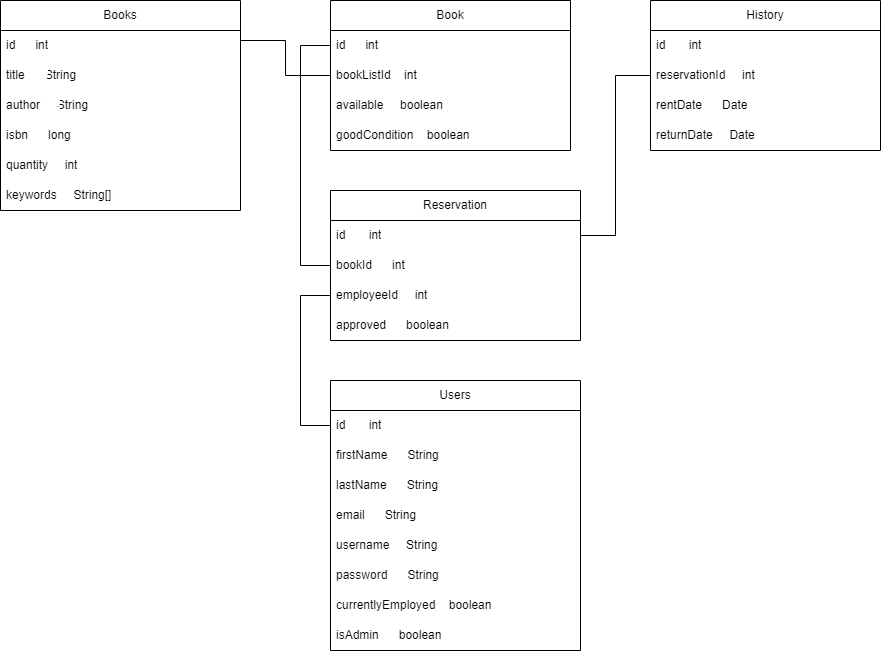

The diagram above was exported from draw.io. Its source (the exported page's mxGraphModel, read from the mxfile embedded in the PNG):
<mxGraphModel dx="1247" dy="699" grid="1" gridSize="10" guides="1" tooltips="1" connect="1" arrows="1" fold="1" page="1" pageScale="1" pageWidth="827" pageHeight="1169" math="0" shadow="0">
  <root>
    <mxCell id="0" />
    <mxCell id="1" parent="0" />
    <mxCell id="A5foT5d50t7VJtY9CT35-1" value="Books" style="swimlane;fontStyle=0;childLayout=stackLayout;horizontal=1;startSize=30;horizontalStack=0;resizeParent=1;resizeParentMax=0;resizeLast=0;collapsible=1;marginBottom=0;whiteSpace=wrap;html=1;" parent="1" vertex="1">
      <mxGeometry x="20" y="180" width="240" height="210" as="geometry" />
    </mxCell>
    <mxCell id="A5foT5d50t7VJtY9CT35-2" value="id&lt;span style=&quot;white-space: pre;&quot;&gt; &lt;/span&gt;&lt;span style=&quot;white-space: pre;&quot;&gt; &lt;/span&gt;&lt;span style=&quot;white-space: pre;&quot;&gt; &lt;/span&gt;&lt;span style=&quot;white-space: pre;&quot;&gt; &lt;/span&gt;&lt;span style=&quot;white-space: pre;&quot;&gt; &lt;/span&gt;&lt;span style=&quot;white-space: pre;&quot;&gt; &lt;/span&gt;int" style="text;strokeColor=none;fillColor=none;align=left;verticalAlign=middle;spacingLeft=4;spacingRight=4;overflow=hidden;points=[[0,0.5],[1,0.5]];portConstraint=eastwest;rotatable=0;whiteSpace=wrap;html=1;" parent="A5foT5d50t7VJtY9CT35-1" vertex="1">
      <mxGeometry y="30" width="240" height="30" as="geometry" />
    </mxCell>
    <mxCell id="A5foT5d50t7VJtY9CT35-3" value="title&lt;span style=&quot;white-space: pre;&quot;&gt; &lt;/span&gt;&lt;span style=&quot;white-space: pre;&quot;&gt; &lt;/span&gt;&lt;span style=&quot;white-space: pre;&quot;&gt; &lt;/span&gt;&lt;span style=&quot;white-space: pre;&quot;&gt; &lt;/span&gt;&lt;span style=&quot;white-space: pre;&quot;&gt; &lt;/span&gt;&lt;span style=&quot;white-space: pre;&quot;&gt; &lt;/span&gt;String" style="text;strokeColor=none;fillColor=none;align=left;verticalAlign=middle;spacingLeft=4;spacingRight=4;overflow=hidden;points=[[0,0.5],[1,0.5]];portConstraint=eastwest;rotatable=0;whiteSpace=wrap;html=1;" parent="A5foT5d50t7VJtY9CT35-1" vertex="1">
      <mxGeometry y="60" width="240" height="30" as="geometry" />
    </mxCell>
    <mxCell id="A5foT5d50t7VJtY9CT35-4" value="author&lt;span style=&quot;white-space: pre;&quot;&gt; &lt;/span&gt;&lt;span style=&quot;white-space: pre;&quot;&gt; &lt;/span&gt;&lt;span style=&quot;white-space: pre;&quot;&gt; &lt;/span&gt;&lt;span style=&quot;white-space: pre;&quot;&gt; &lt;/span&gt;&lt;span style=&quot;white-space: pre;&quot;&gt; &lt;/span&gt;String" style="text;strokeColor=none;fillColor=none;align=left;verticalAlign=middle;spacingLeft=4;spacingRight=4;overflow=hidden;points=[[0,0.5],[1,0.5]];portConstraint=eastwest;rotatable=0;whiteSpace=wrap;html=1;" parent="A5foT5d50t7VJtY9CT35-1" vertex="1">
      <mxGeometry y="90" width="240" height="30" as="geometry" />
    </mxCell>
    <mxCell id="A5foT5d50t7VJtY9CT35-14" value="isbn&lt;span style=&quot;white-space: pre;&quot;&gt; &lt;/span&gt;&lt;span style=&quot;white-space: pre;&quot;&gt; &lt;/span&gt;&lt;span style=&quot;white-space: pre;&quot;&gt; &lt;/span&gt;&lt;span style=&quot;white-space: pre;&quot;&gt; &lt;/span&gt;&lt;span style=&quot;white-space: pre;&quot;&gt; &lt;/span&gt;&lt;span style=&quot;white-space: pre;&quot;&gt; &lt;/span&gt;long" style="text;strokeColor=none;fillColor=none;align=left;verticalAlign=middle;spacingLeft=4;spacingRight=4;overflow=hidden;points=[[0,0.5],[1,0.5]];portConstraint=eastwest;rotatable=0;whiteSpace=wrap;html=1;" parent="A5foT5d50t7VJtY9CT35-1" vertex="1">
      <mxGeometry y="120" width="240" height="30" as="geometry" />
    </mxCell>
    <mxCell id="A5foT5d50t7VJtY9CT35-47" value="quantity&lt;span style=&quot;white-space: pre;&quot;&gt; &lt;/span&gt;&lt;span style=&quot;white-space: pre;&quot;&gt; &lt;/span&gt;&lt;span style=&quot;white-space: pre;&quot;&gt; &lt;/span&gt;&lt;span style=&quot;white-space: pre;&quot;&gt; &lt;/span&gt;&lt;span style=&quot;white-space: pre;&quot;&gt; &lt;/span&gt;int" style="text;strokeColor=none;fillColor=none;align=left;verticalAlign=middle;spacingLeft=4;spacingRight=4;overflow=hidden;points=[[0,0.5],[1,0.5]];portConstraint=eastwest;rotatable=0;whiteSpace=wrap;html=1;" parent="A5foT5d50t7VJtY9CT35-1" vertex="1">
      <mxGeometry y="150" width="240" height="30" as="geometry" />
    </mxCell>
    <mxCell id="A5foT5d50t7VJtY9CT35-5" value="keywords&lt;span style=&quot;white-space: pre;&quot;&gt; &lt;/span&gt;&lt;span style=&quot;white-space: pre;&quot;&gt; &lt;/span&gt;&lt;span style=&quot;white-space: pre;&quot;&gt; &lt;/span&gt;&lt;span style=&quot;white-space: pre;&quot;&gt; &lt;/span&gt;&lt;span style=&quot;white-space: pre;&quot;&gt; &lt;/span&gt;String[]" style="text;strokeColor=none;fillColor=none;align=left;verticalAlign=middle;spacingLeft=4;spacingRight=4;overflow=hidden;points=[[0,0.5],[1,0.5]];portConstraint=eastwest;rotatable=0;whiteSpace=wrap;html=1;" parent="A5foT5d50t7VJtY9CT35-1" vertex="1">
      <mxGeometry y="180" width="240" height="30" as="geometry" />
    </mxCell>
    <mxCell id="A5foT5d50t7VJtY9CT35-8" value="Book" style="swimlane;fontStyle=0;childLayout=stackLayout;horizontal=1;startSize=30;horizontalStack=0;resizeParent=1;resizeParentMax=0;resizeLast=0;collapsible=1;marginBottom=0;whiteSpace=wrap;html=1;" parent="1" vertex="1">
      <mxGeometry x="350" y="180" width="240" height="150" as="geometry" />
    </mxCell>
    <mxCell id="A5foT5d50t7VJtY9CT35-9" value="id&lt;span style=&quot;white-space: pre;&quot;&gt; &lt;/span&gt;&lt;span style=&quot;white-space: pre;&quot;&gt; &lt;/span&gt;&lt;span style=&quot;white-space: pre;&quot;&gt; &lt;/span&gt;&lt;span style=&quot;white-space: pre;&quot;&gt; &lt;/span&gt;&lt;span style=&quot;white-space: pre;&quot;&gt; &lt;/span&gt;&lt;span style=&quot;white-space: pre;&quot;&gt; &lt;/span&gt;int" style="text;strokeColor=none;fillColor=none;align=left;verticalAlign=middle;spacingLeft=4;spacingRight=4;overflow=hidden;points=[[0,0.5],[1,0.5]];portConstraint=eastwest;rotatable=0;whiteSpace=wrap;html=1;" parent="A5foT5d50t7VJtY9CT35-8" vertex="1">
      <mxGeometry y="30" width="240" height="30" as="geometry" />
    </mxCell>
    <mxCell id="A5foT5d50t7VJtY9CT35-10" value="bookListId&lt;span style=&quot;white-space: pre;&quot;&gt; &lt;/span&gt;&lt;span style=&quot;white-space: pre;&quot;&gt; &lt;/span&gt;&lt;span style=&quot;white-space: pre;&quot;&gt; &lt;/span&gt;&lt;span style=&quot;white-space: pre;&quot;&gt; &lt;/span&gt;int" style="text;strokeColor=none;fillColor=none;align=left;verticalAlign=middle;spacingLeft=4;spacingRight=4;overflow=hidden;points=[[0,0.5],[1,0.5]];portConstraint=eastwest;rotatable=0;whiteSpace=wrap;html=1;" parent="A5foT5d50t7VJtY9CT35-8" vertex="1">
      <mxGeometry y="60" width="240" height="30" as="geometry" />
    </mxCell>
    <mxCell id="A5foT5d50t7VJtY9CT35-11" value="available&lt;span style=&quot;white-space: pre;&quot;&gt; &lt;/span&gt;&lt;span style=&quot;white-space: pre;&quot;&gt; &lt;/span&gt;&lt;span style=&quot;white-space: pre;&quot;&gt; &lt;span style=&quot;white-space: pre;&quot;&gt; &lt;/span&gt;&lt;span style=&quot;white-space: pre;&quot;&gt; &lt;/span&gt;&lt;/span&gt;boolean" style="text;strokeColor=none;fillColor=none;align=left;verticalAlign=middle;spacingLeft=4;spacingRight=4;overflow=hidden;points=[[0,0.5],[1,0.5]];portConstraint=eastwest;rotatable=0;whiteSpace=wrap;html=1;" parent="A5foT5d50t7VJtY9CT35-8" vertex="1">
      <mxGeometry y="90" width="240" height="30" as="geometry" />
    </mxCell>
    <mxCell id="A5foT5d50t7VJtY9CT35-89" value="goodCondition&lt;span style=&quot;white-space: pre;&quot;&gt; &lt;/span&gt;&lt;span style=&quot;white-space: pre;&quot;&gt; &lt;span style=&quot;white-space: pre;&quot;&gt; &lt;/span&gt;&lt;span style=&quot;white-space: pre;&quot;&gt; &lt;/span&gt;&lt;/span&gt;boolean" style="text;strokeColor=none;fillColor=none;align=left;verticalAlign=middle;spacingLeft=4;spacingRight=4;overflow=hidden;points=[[0,0.5],[1,0.5]];portConstraint=eastwest;rotatable=0;whiteSpace=wrap;html=1;" parent="A5foT5d50t7VJtY9CT35-8" vertex="1">
      <mxGeometry y="120" width="240" height="30" as="geometry" />
    </mxCell>
    <mxCell id="A5foT5d50t7VJtY9CT35-15" value="Users" style="swimlane;fontStyle=0;childLayout=stackLayout;horizontal=1;startSize=30;horizontalStack=0;resizeParent=1;resizeParentMax=0;resizeLast=0;collapsible=1;marginBottom=0;whiteSpace=wrap;html=1;" parent="1" vertex="1">
      <mxGeometry x="350" y="560" width="250" height="270" as="geometry" />
    </mxCell>
    <mxCell id="A5foT5d50t7VJtY9CT35-27" value="id&lt;span style=&quot;white-space: pre;&quot;&gt; &lt;/span&gt;&lt;span style=&quot;white-space: pre;&quot;&gt; &lt;/span&gt;&lt;span style=&quot;white-space: pre;&quot;&gt; &lt;/span&gt;&lt;span style=&quot;white-space: pre;&quot;&gt; &lt;/span&gt;&lt;span style=&quot;white-space: pre;&quot;&gt; &lt;/span&gt;&lt;span style=&quot;white-space: pre;&quot;&gt; &lt;/span&gt;&lt;span style=&quot;white-space: pre;&quot;&gt; &lt;/span&gt;int" style="text;strokeColor=none;fillColor=none;align=left;verticalAlign=middle;spacingLeft=4;spacingRight=4;overflow=hidden;points=[[0,0.5],[1,0.5]];portConstraint=eastwest;rotatable=0;whiteSpace=wrap;html=1;" parent="A5foT5d50t7VJtY9CT35-15" vertex="1">
      <mxGeometry y="30" width="250" height="30" as="geometry" />
    </mxCell>
    <mxCell id="A5foT5d50t7VJtY9CT35-17" value="firstName&lt;span style=&quot;white-space: pre;&quot;&gt; &lt;/span&gt;&lt;span style=&quot;white-space: pre;&quot;&gt; &lt;/span&gt;&lt;span style=&quot;white-space: pre;&quot;&gt; &lt;/span&gt;&lt;span style=&quot;white-space: pre;&quot;&gt; &lt;/span&gt;&lt;span style=&quot;white-space: pre;&quot;&gt; &lt;/span&gt;&lt;span style=&quot;white-space: pre;&quot;&gt; &lt;/span&gt;String" style="text;strokeColor=none;fillColor=none;align=left;verticalAlign=middle;spacingLeft=4;spacingRight=4;overflow=hidden;points=[[0,0.5],[1,0.5]];portConstraint=eastwest;rotatable=0;whiteSpace=wrap;html=1;" parent="A5foT5d50t7VJtY9CT35-15" vertex="1">
      <mxGeometry y="60" width="250" height="30" as="geometry" />
    </mxCell>
    <mxCell id="A5foT5d50t7VJtY9CT35-18" value="lastName&lt;span style=&quot;white-space: pre;&quot;&gt; &lt;/span&gt;&lt;span style=&quot;white-space: pre;&quot;&gt; &lt;/span&gt;&lt;span style=&quot;white-space: pre;&quot;&gt; &lt;/span&gt;&lt;span style=&quot;white-space: pre;&quot;&gt; &lt;/span&gt;&lt;span style=&quot;white-space: pre;&quot;&gt; &lt;/span&gt;&lt;span style=&quot;white-space: pre;&quot;&gt; &lt;/span&gt;String" style="text;strokeColor=none;fillColor=none;align=left;verticalAlign=middle;spacingLeft=4;spacingRight=4;overflow=hidden;points=[[0,0.5],[1,0.5]];portConstraint=eastwest;rotatable=0;whiteSpace=wrap;html=1;" parent="A5foT5d50t7VJtY9CT35-15" vertex="1">
      <mxGeometry y="90" width="250" height="30" as="geometry" />
    </mxCell>
    <mxCell id="A5foT5d50t7VJtY9CT35-19" value="email&lt;span style=&quot;white-space: pre;&quot;&gt; &lt;/span&gt;&lt;span style=&quot;white-space: pre;&quot;&gt; &lt;/span&gt;&lt;span style=&quot;white-space: pre;&quot;&gt; &lt;/span&gt;&lt;span style=&quot;white-space: pre;&quot;&gt; &lt;/span&gt;&lt;span style=&quot;white-space: pre;&quot;&gt; &lt;/span&gt;&lt;span style=&quot;white-space: pre;&quot;&gt; &lt;/span&gt;String" style="text;strokeColor=none;fillColor=none;align=left;verticalAlign=middle;spacingLeft=4;spacingRight=4;overflow=hidden;points=[[0,0.5],[1,0.5]];portConstraint=eastwest;rotatable=0;whiteSpace=wrap;html=1;" parent="A5foT5d50t7VJtY9CT35-15" vertex="1">
      <mxGeometry y="120" width="250" height="30" as="geometry" />
    </mxCell>
    <mxCell id="A5foT5d50t7VJtY9CT35-20" value="username&lt;span style=&quot;white-space: pre;&quot;&gt; &lt;/span&gt;&lt;span style=&quot;white-space: pre;&quot;&gt; &lt;/span&gt;&lt;span style=&quot;white-space: pre;&quot;&gt; &lt;/span&gt;&lt;span style=&quot;white-space: pre;&quot;&gt; &lt;/span&gt;&lt;span style=&quot;white-space: pre;&quot;&gt; &lt;/span&gt;String" style="text;strokeColor=none;fillColor=none;align=left;verticalAlign=middle;spacingLeft=4;spacingRight=4;overflow=hidden;points=[[0,0.5],[1,0.5]];portConstraint=eastwest;rotatable=0;whiteSpace=wrap;html=1;" parent="A5foT5d50t7VJtY9CT35-15" vertex="1">
      <mxGeometry y="150" width="250" height="30" as="geometry" />
    </mxCell>
    <mxCell id="A5foT5d50t7VJtY9CT35-21" value="password&lt;span style=&quot;white-space: pre;&quot;&gt; &lt;/span&gt;&lt;span style=&quot;white-space: pre;&quot;&gt; &lt;/span&gt;&lt;span style=&quot;white-space: pre;&quot;&gt; &lt;/span&gt;&lt;span style=&quot;white-space: pre;&quot;&gt; &lt;/span&gt;&lt;span style=&quot;white-space: pre;&quot;&gt; &lt;/span&gt;&lt;span style=&quot;white-space: pre;&quot;&gt; &lt;/span&gt;String" style="text;strokeColor=none;fillColor=none;align=left;verticalAlign=middle;spacingLeft=4;spacingRight=4;overflow=hidden;points=[[0,0.5],[1,0.5]];portConstraint=eastwest;rotatable=0;whiteSpace=wrap;html=1;" parent="A5foT5d50t7VJtY9CT35-15" vertex="1">
      <mxGeometry y="180" width="250" height="30" as="geometry" />
    </mxCell>
    <mxCell id="A5foT5d50t7VJtY9CT35-56" value="currentlyEmployed&lt;span style=&quot;white-space: pre;&quot;&gt; &lt;/span&gt;&lt;span style=&quot;white-space: pre;&quot;&gt; &lt;/span&gt;&lt;span style=&quot;white-space: pre;&quot;&gt; &lt;/span&gt;&lt;span style=&quot;white-space: pre;&quot;&gt; &lt;/span&gt;boolean" style="text;strokeColor=none;fillColor=none;align=left;verticalAlign=middle;spacingLeft=4;spacingRight=4;overflow=hidden;points=[[0,0.5],[1,0.5]];portConstraint=eastwest;rotatable=0;whiteSpace=wrap;html=1;" parent="A5foT5d50t7VJtY9CT35-15" vertex="1">
      <mxGeometry y="210" width="250" height="30" as="geometry" />
    </mxCell>
    <mxCell id="A5foT5d50t7VJtY9CT35-98" value="isAdmin&lt;span style=&quot;white-space: pre;&quot;&gt; &lt;/span&gt;&lt;span style=&quot;white-space: pre;&quot;&gt; &lt;/span&gt;&lt;span style=&quot;white-space: pre;&quot;&gt; &lt;/span&gt;&lt;span style=&quot;white-space: pre;&quot;&gt; &lt;/span&gt;&lt;span style=&quot;white-space: pre;&quot;&gt; &lt;/span&gt;&lt;span style=&quot;white-space: pre;&quot;&gt; &lt;/span&gt;boolean" style="text;strokeColor=none;fillColor=none;align=left;verticalAlign=middle;spacingLeft=4;spacingRight=4;overflow=hidden;points=[[0,0.5],[1,0.5]];portConstraint=eastwest;rotatable=0;whiteSpace=wrap;html=1;" parent="A5foT5d50t7VJtY9CT35-15" vertex="1">
      <mxGeometry y="240" width="250" height="30" as="geometry" />
    </mxCell>
    <mxCell id="A5foT5d50t7VJtY9CT35-32" value="" style="edgeStyle=elbowEdgeStyle;elbow=horizontal;endArrow=none;html=1;rounded=0;entryX=0;entryY=0.5;entryDx=0;entryDy=0;endFill=0;" parent="1" target="A5foT5d50t7VJtY9CT35-10" edge="1">
      <mxGeometry width="50" height="50" relative="1" as="geometry">
        <mxPoint x="260" y="220" as="sourcePoint" />
        <mxPoint x="300" y="170" as="targetPoint" />
      </mxGeometry>
    </mxCell>
    <mxCell id="A5foT5d50t7VJtY9CT35-33" value="History" style="swimlane;fontStyle=0;childLayout=stackLayout;horizontal=1;startSize=30;horizontalStack=0;resizeParent=1;resizeParentMax=0;resizeLast=0;collapsible=1;marginBottom=0;whiteSpace=wrap;html=1;" parent="1" vertex="1">
      <mxGeometry x="670" y="180" width="230" height="150" as="geometry" />
    </mxCell>
    <mxCell id="A5foT5d50t7VJtY9CT35-34" value="id&lt;span style=&quot;white-space: pre;&quot;&gt; &lt;/span&gt;&lt;span style=&quot;white-space: pre;&quot;&gt; &lt;/span&gt;&lt;span style=&quot;white-space: pre;&quot;&gt; &lt;/span&gt;&lt;span style=&quot;white-space: pre;&quot;&gt; &lt;/span&gt;&lt;span style=&quot;white-space: pre;&quot;&gt; &lt;/span&gt;&lt;span style=&quot;white-space: pre;&quot;&gt; &lt;/span&gt;&lt;span style=&quot;white-space: pre;&quot;&gt; &lt;/span&gt;int" style="text;strokeColor=none;fillColor=none;align=left;verticalAlign=middle;spacingLeft=4;spacingRight=4;overflow=hidden;points=[[0,0.5],[1,0.5]];portConstraint=eastwest;rotatable=0;whiteSpace=wrap;html=1;" parent="A5foT5d50t7VJtY9CT35-33" vertex="1">
      <mxGeometry y="30" width="230" height="30" as="geometry" />
    </mxCell>
    <mxCell id="A5foT5d50t7VJtY9CT35-38" value="reservationId&lt;span style=&quot;white-space: pre;&quot;&gt; &lt;/span&gt;&lt;span style=&quot;white-space: pre;&quot;&gt; &lt;/span&gt;&lt;span style=&quot;white-space: pre;&quot;&gt; &lt;/span&gt;&lt;span style=&quot;white-space: pre;&quot;&gt; &lt;/span&gt;&lt;span style=&quot;white-space: pre;&quot;&gt; &lt;/span&gt;int" style="text;strokeColor=none;fillColor=none;align=left;verticalAlign=middle;spacingLeft=4;spacingRight=4;overflow=hidden;points=[[0,0.5],[1,0.5]];portConstraint=eastwest;rotatable=0;whiteSpace=wrap;html=1;" parent="A5foT5d50t7VJtY9CT35-33" vertex="1">
      <mxGeometry y="60" width="230" height="30" as="geometry" />
    </mxCell>
    <mxCell id="A5foT5d50t7VJtY9CT35-35" value="rentDate&lt;span style=&quot;white-space: pre;&quot;&gt; &lt;/span&gt;&lt;span style=&quot;white-space: pre;&quot;&gt; &lt;/span&gt;&lt;span style=&quot;white-space: pre;&quot;&gt; &lt;/span&gt;&lt;span style=&quot;white-space: pre;&quot;&gt; &lt;/span&gt;&lt;span style=&quot;white-space: pre;&quot;&gt; &lt;/span&gt;&lt;span style=&quot;white-space: pre;&quot;&gt; &lt;/span&gt;Date" style="text;strokeColor=none;fillColor=none;align=left;verticalAlign=middle;spacingLeft=4;spacingRight=4;overflow=hidden;points=[[0,0.5],[1,0.5]];portConstraint=eastwest;rotatable=0;whiteSpace=wrap;html=1;" parent="A5foT5d50t7VJtY9CT35-33" vertex="1">
      <mxGeometry y="90" width="230" height="30" as="geometry" />
    </mxCell>
    <mxCell id="A5foT5d50t7VJtY9CT35-36" value="returnDate&lt;span style=&quot;white-space: pre;&quot;&gt; &lt;/span&gt;&lt;span style=&quot;white-space: pre;&quot;&gt; &lt;/span&gt;&lt;span style=&quot;white-space: pre;&quot;&gt; &lt;/span&gt;&lt;span style=&quot;white-space: pre;&quot;&gt; &lt;/span&gt;&lt;span style=&quot;white-space: pre;&quot;&gt; &lt;/span&gt;Date" style="text;strokeColor=none;fillColor=none;align=left;verticalAlign=middle;spacingLeft=4;spacingRight=4;overflow=hidden;points=[[0,0.5],[1,0.5]];portConstraint=eastwest;rotatable=0;whiteSpace=wrap;html=1;" parent="A5foT5d50t7VJtY9CT35-33" vertex="1">
      <mxGeometry y="120" width="230" height="30" as="geometry" />
    </mxCell>
    <mxCell id="A5foT5d50t7VJtY9CT35-65" value="Reservation" style="swimlane;fontStyle=0;childLayout=stackLayout;horizontal=1;startSize=30;horizontalStack=0;resizeParent=1;resizeParentMax=0;resizeLast=0;collapsible=1;marginBottom=0;whiteSpace=wrap;html=1;" parent="1" vertex="1">
      <mxGeometry x="350" y="370" width="250" height="150" as="geometry" />
    </mxCell>
    <mxCell id="A5foT5d50t7VJtY9CT35-66" value="id&lt;span style=&quot;white-space: pre;&quot;&gt; &lt;/span&gt;&lt;span style=&quot;white-space: pre;&quot;&gt; &lt;/span&gt;&lt;span style=&quot;white-space: pre;&quot;&gt; &lt;/span&gt;&lt;span style=&quot;white-space: pre;&quot;&gt; &lt;/span&gt;&lt;span style=&quot;white-space: pre;&quot;&gt; &lt;/span&gt;&lt;span style=&quot;white-space: pre;&quot;&gt; &lt;/span&gt;&lt;span style=&quot;white-space: pre;&quot;&gt; &lt;/span&gt;int" style="text;strokeColor=none;fillColor=none;align=left;verticalAlign=middle;spacingLeft=4;spacingRight=4;overflow=hidden;points=[[0,0.5],[1,0.5]];portConstraint=eastwest;rotatable=0;whiteSpace=wrap;html=1;" parent="A5foT5d50t7VJtY9CT35-65" vertex="1">
      <mxGeometry y="30" width="250" height="30" as="geometry" />
    </mxCell>
    <mxCell id="A5foT5d50t7VJtY9CT35-67" value="bookId&lt;span style=&quot;white-space: pre;&quot;&gt; &lt;/span&gt;&lt;span style=&quot;white-space: pre;&quot;&gt; &lt;/span&gt;&lt;span style=&quot;white-space: pre;&quot;&gt; &lt;/span&gt;&lt;span style=&quot;white-space: pre;&quot;&gt; &lt;/span&gt;&lt;span style=&quot;white-space: pre;&quot;&gt; &lt;/span&gt;&lt;span style=&quot;white-space: pre;&quot;&gt; &lt;/span&gt;int" style="text;strokeColor=none;fillColor=none;align=left;verticalAlign=middle;spacingLeft=4;spacingRight=4;overflow=hidden;points=[[0,0.5],[1,0.5]];portConstraint=eastwest;rotatable=0;whiteSpace=wrap;html=1;" parent="A5foT5d50t7VJtY9CT35-65" vertex="1">
      <mxGeometry y="60" width="250" height="30" as="geometry" />
    </mxCell>
    <mxCell id="A5foT5d50t7VJtY9CT35-70" value="employeeId&lt;span style=&quot;white-space: pre;&quot;&gt; &lt;/span&gt;&lt;span style=&quot;white-space: pre;&quot;&gt; &lt;/span&gt;&lt;span style=&quot;white-space: pre;&quot;&gt; &lt;/span&gt;&lt;span style=&quot;white-space: pre;&quot;&gt; &lt;/span&gt;&lt;span style=&quot;white-space: pre;&quot;&gt; &lt;/span&gt;int" style="text;strokeColor=none;fillColor=none;align=left;verticalAlign=middle;spacingLeft=4;spacingRight=4;overflow=hidden;points=[[0,0.5],[1,0.5]];portConstraint=eastwest;rotatable=0;whiteSpace=wrap;html=1;" parent="A5foT5d50t7VJtY9CT35-65" vertex="1">
      <mxGeometry y="90" width="250" height="30" as="geometry" />
    </mxCell>
    <mxCell id="A5foT5d50t7VJtY9CT35-87" value="approved&lt;span style=&quot;white-space: pre;&quot;&gt; &lt;/span&gt;&lt;span style=&quot;white-space: pre;&quot;&gt; &lt;/span&gt;&lt;span style=&quot;white-space: pre;&quot;&gt; &lt;/span&gt;&lt;span style=&quot;white-space: pre;&quot;&gt; &lt;/span&gt;&lt;span style=&quot;white-space: pre;&quot;&gt; &lt;/span&gt;&lt;span style=&quot;white-space: pre;&quot;&gt; &lt;/span&gt;boolean" style="text;strokeColor=none;fillColor=none;align=left;verticalAlign=middle;spacingLeft=4;spacingRight=4;overflow=hidden;points=[[0,0.5],[1,0.5]];portConstraint=eastwest;rotatable=0;whiteSpace=wrap;html=1;" parent="A5foT5d50t7VJtY9CT35-65" vertex="1">
      <mxGeometry y="120" width="250" height="30" as="geometry" />
    </mxCell>
    <mxCell id="A5foT5d50t7VJtY9CT35-81" value="" style="edgeStyle=elbowEdgeStyle;elbow=vertical;endArrow=none;html=1;rounded=0;endFill=0;entryX=0;entryY=0.5;entryDx=0;entryDy=0;exitX=0;exitY=0.5;exitDx=0;exitDy=0;" parent="1" source="A5foT5d50t7VJtY9CT35-70" target="A5foT5d50t7VJtY9CT35-27" edge="1">
      <mxGeometry width="50" height="50" relative="1" as="geometry">
        <mxPoint x="200" y="690" as="sourcePoint" />
        <mxPoint x="280" y="720" as="targetPoint" />
        <Array as="points">
          <mxPoint x="320" y="540" />
        </Array>
      </mxGeometry>
    </mxCell>
    <mxCell id="A5foT5d50t7VJtY9CT35-82" value="" style="edgeStyle=elbowEdgeStyle;elbow=vertical;endArrow=none;html=1;rounded=0;endFill=0;exitX=0;exitY=0.5;exitDx=0;exitDy=0;entryX=0;entryY=0.5;entryDx=0;entryDy=0;" parent="1" source="A5foT5d50t7VJtY9CT35-9" target="A5foT5d50t7VJtY9CT35-67" edge="1">
      <mxGeometry width="50" height="50" relative="1" as="geometry">
        <mxPoint x="330" y="220" as="sourcePoint" />
        <mxPoint x="310" y="410" as="targetPoint" />
        <Array as="points">
          <mxPoint x="320" y="330" />
          <mxPoint x="330" y="350" />
          <mxPoint x="270" y="335" />
        </Array>
      </mxGeometry>
    </mxCell>
    <mxCell id="A5foT5d50t7VJtY9CT35-86" value="" style="edgeStyle=elbowEdgeStyle;elbow=horizontal;endArrow=none;html=1;rounded=0;entryX=0;entryY=0.5;entryDx=0;entryDy=0;endFill=0;exitX=1;exitY=0.5;exitDx=0;exitDy=0;" parent="1" source="A5foT5d50t7VJtY9CT35-66" target="A5foT5d50t7VJtY9CT35-38" edge="1">
      <mxGeometry width="50" height="50" relative="1" as="geometry">
        <mxPoint x="600" y="420" as="sourcePoint" />
        <mxPoint x="600" y="370" as="targetPoint" />
      </mxGeometry>
    </mxCell>
  </root>
</mxGraphModel>